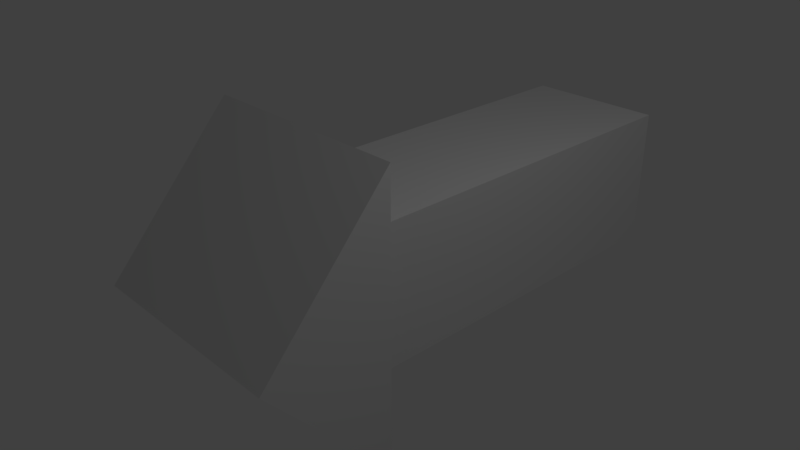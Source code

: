 # Source: arrow.blend  (saved by Blender 2.78.0; exported with 4.5.12 LTS)
import bpy
from mathutils import Matrix  # noqa: F401  (used for matrix-valued properties, if any)

bpy.ops.wm.read_factory_settings(use_empty=True)
scene = bpy.context.scene
scene.name = 'Scene'

# ---- collections
col_collection_1 = bpy.data.collections.new('Collection 1'); scene.collection.children.link(col_collection_1)

# ---- materials (node trees are filled in below, after node groups)
mat_material = bpy.data.materials.new('Material')
mat_material.alpha_threshold = 0.0
mat_material.use_transparent_shadow = False
mat_material.roughness = 0.5
mat_material.line_color = (0.0, 0.0, 0.0, 1.0)

# ---- material node trees

# ---- world
world_world = bpy.data.worlds.new('World'); scene.world = world_world
world_world.color = (0.05088, 0.05088, 0.05088)
world_world.use_sun_shadow = False
world_world.sun_shadow_jitter_overblur = 0.0
world_world.cycles.sampling_method = 'MANUAL'

# ---- cameras
cam_camera = bpy.data.cameras.new('Camera')
cam_camera.clip_end = 100.0
cam_camera.lens = 35.0
cam_camera.sensor_width = 32.0
cam_camera.sensor_height = 18.0
cam_camera.ortho_scale = 7.314
cam_camera.dof.focus_distance = 0.0
cam_camera.dof.aperture_fstop = 128.0

# ---- lights
light_lamp = bpy.data.lights.new('Lamp', 'POINT')
light_lamp.transmission_factor = 0.0
light_lamp.cutoff_distance = 30.0
light_lamp.energy = 100.0
light_lamp.shadow_buffer_clip_start = 1.001
light_lamp.shadow_soft_size = 0.1
light_lamp.shadow_maximum_resolution = 0.006
light_lamp.use_absolute_resolution = True

# ---- meshes
me_cube = bpy.data.meshes.new('Cube')
me_cube.from_pydata([(1.0, 4.702, -1.0), (1.0, -1.0, -1.0), (-1.0, -1.0, -1.0), (-1.0, 4.702, -1.0), (1.0, 4.702, 1.0), (1.0, -1.0, 1.0), (-1.0, -1.0, 1.0), (-1.0, 4.702, 1.0), (1.5, -1.0, -2.0), (-1.5, -1.0, -2.0), (1.5, -1.0, 2.0), (-1.5, -1.0, 2.0), (1.5, -2.767, -5.96e-08), (-1.5, -2.767, -5.96e-08)], [], [(0, 1, 2, 3), (4, 7, 6, 5), (0, 4, 5, 1), (2, 1, 8, 9), (2, 6, 7, 3), (4, 0, 3, 7), (11, 9, 13), (5, 6, 11, 10), (6, 2, 9, 11), (1, 5, 10, 8), (9, 8, 12, 13), (10, 11, 13, 12), (8, 10, 12)])
me_cube.materials.append(mat_material)
me_cube.use_remesh_preserve_volume = False
me_cube.use_remesh_preserve_attributes = False
me_cube.use_mirror_vertex_groups = False
me_cube.update()

# ---- objects
ob_cube = bpy.data.objects.new('Cube', me_cube)
ob_lamp = bpy.data.objects.new('Lamp', light_lamp)
ob_camera = bpy.data.objects.new('Camera', cam_camera)

# ---- transforms, parenting, visibility, modifiers, constraints
ob_cube.location = (0.0, 0.0, 0.0)
ob_cube.lock_rotations_4d = False
ob_cube.empty_display_type = 'ARROWS'
ob_cube.lineart.crease_threshold = 0.0
ob_lamp.location = (4.076, 1.005, 5.904)
ob_lamp.rotation_euler = (0.6503, 0.05522, 1.866)
ob_lamp.lock_rotations_4d = False
ob_lamp.empty_display_type = 'ARROWS'
ob_lamp.color = (0.0, 0.0, 0.0, 0.0)
ob_lamp.lineart.crease_threshold = 0.0
ob_camera.location = (7.481, -6.508, 5.344)
ob_camera.rotation_euler = (1.109, 0.0, 0.8149)
ob_camera.lock_rotations_4d = False
ob_camera.empty_display_type = 'ARROWS'
ob_camera.color = (0.0, 0.0, 0.0, 0.0)
ob_camera.display_type = 'WIRE'
ob_camera.lineart.crease_threshold = 0.0

# ---- collection membership
col_collection_1.objects.link(ob_cube)
col_collection_1.objects.link(ob_lamp)
col_collection_1.objects.link(ob_camera)

# ---- scene / render settings (as saved in the file)
scene.camera = ob_camera
scene.frame_start = 1; scene.frame_end = 250; scene.frame_set(1)
scene.render.engine = 'BLENDER_EEVEE_NEXT'
scene.render.resolution_percentage = 50
scene.render.dither_intensity = 0.0
scene.cycles.use_denoising = False
scene.cycles.samples = 128
scene.cycles.sampling_pattern = 'TABULATED_SOBOL'
scene.cycles.light_sampling_threshold = 0.0
scene.cycles.use_adaptive_sampling = False
scene.cycles.use_light_tree = False
scene.cycles.blur_glossy = 0.0
scene.cycles.sample_clamp_indirect = 0.0
scene.view_settings.view_transform = 'Standard'
bpy.context.view_layer.update()
